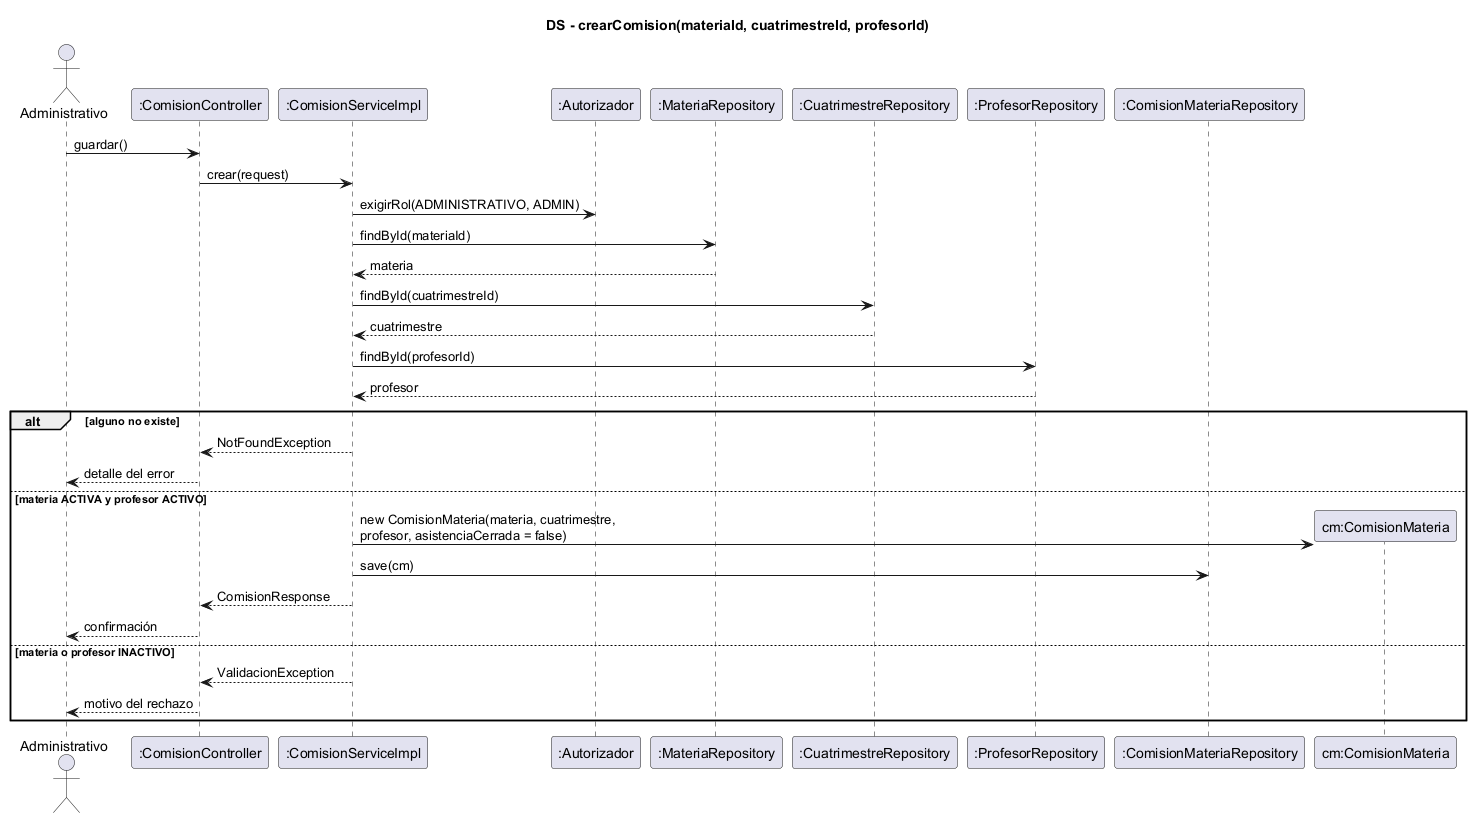

The diagram above was rendered by PlantUML. Its source (embedded in the PNG):
@startuml ds-crear-comision
skinparam shadowing false
title DS - crearComision(materiaId, cuatrimestreId, profesorId)
actor Administrativo
participant ":ComisionController" as C
participant ":ComisionServiceImpl" as S
participant ":Autorizador" as AU
participant ":MateriaRepository" as MR
participant ":CuatrimestreRepository" as QR
participant ":ProfesorRepository" as PR
participant ":ComisionMateriaRepository" as CR

Administrativo -> C : guardar()
C -> S : crear(request)
S -> AU : exigirRol(ADMINISTRATIVO, ADMIN)
S -> MR : findById(materiaId)
MR --> S : materia
S -> QR : findById(cuatrimestreId)
QR --> S : cuatrimestre
S -> PR : findById(profesorId)
PR --> S : profesor
alt alguno no existe
  S --> C : NotFoundException
  C --> Administrativo : detalle del error
else materia ACTIVA y profesor ACTIVO
  create participant "cm:ComisionMateria" as CM
  S -> CM : new ComisionMateria(materia, cuatrimestre,\nprofesor, asistenciaCerrada = false)
  S -> CR : save(cm)
  S --> C : ComisionResponse
  C --> Administrativo : confirmación
else materia o profesor INACTIVO
  S --> C : ValidacionException
  C --> Administrativo : motivo del rechazo
end
@enduml